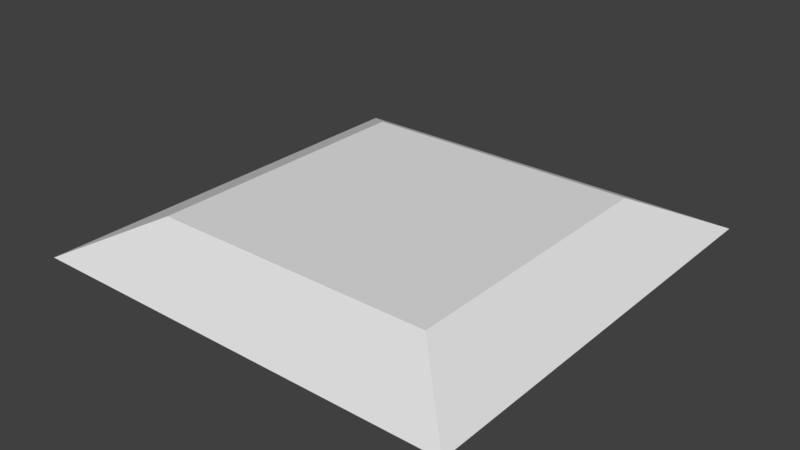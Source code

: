 # Source: landing_pad.blend  (saved by Blender 2.77.0; exported with 4.5.12 LTS)
import bpy
from mathutils import Matrix  # noqa: F401  (used for matrix-valued properties, if any)

bpy.ops.wm.read_factory_settings(use_empty=True)
scene = bpy.context.scene
scene.name = 'Scene'

# ---- collections
col_collection_1 = bpy.data.collections.new('Collection 1'); scene.collection.children.link(col_collection_1)

# ---- world
world_world = bpy.data.worlds.new('World'); scene.world = world_world
world_world.color = (0.05088, 0.05088, 0.05088)
world_world.use_sun_shadow = False
world_world.sun_shadow_jitter_overblur = 0.0
world_world.cycles.sampling_method = 'MANUAL'

# ---- meshes
me_cube_001 = bpy.data.meshes.new('Cube.001')
me_cube_001.from_pydata([(-6.0, -6.0, 0.0), (-4.0, -4.0, 1.0), (-6.0, 6.0, 0.0), (-4.0, 4.0, 1.0), (6.0, -6.0, 0.0), (4.0, -4.0, 1.0), (6.0, 6.0, 0.0), (4.0, 4.0, 1.0)], [], [(1, 3, 2, 0), (3, 7, 6, 2), (7, 5, 4, 6), (5, 1, 0, 4), (0, 2, 6, 4), (5, 7, 3, 1)])
me_cube_001.use_remesh_preserve_volume = False
me_cube_001.use_remesh_preserve_attributes = False
me_cube_001.use_mirror_vertex_groups = False
me_cube_001.update()

# ---- objects
ob_cube = bpy.data.objects.new('Cube', me_cube_001)

# ---- transforms, parenting, visibility, modifiers, constraints
ob_cube.location = (0.5, 0.5, 0.0)
ob_cube.lineart.crease_threshold = 0.0

# ---- collection membership
col_collection_1.objects.link(ob_cube)

# ---- scene / render settings (as saved in the file)
scene.frame_start = 1; scene.frame_end = 250; scene.frame_set(1)
scene.render.engine = 'BLENDER_EEVEE_NEXT'
scene.render.resolution_percentage = 50
scene.render.dither_intensity = 0.0
scene.cycles.use_denoising = False
scene.cycles.samples = 128
scene.cycles.sampling_pattern = 'TABULATED_SOBOL'
scene.cycles.light_sampling_threshold = 0.0
scene.cycles.use_adaptive_sampling = False
scene.cycles.use_light_tree = False
scene.cycles.blur_glossy = 0.0
scene.cycles.sample_clamp_indirect = 0.0
scene.view_settings.view_transform = 'Standard'
bpy.context.view_layer.update()

# ---- added for rendering (the .blend has no active camera and no usable light): camera, sun
cam_auto = bpy.data.cameras.new('AutoCamera')
cam_auto.lens = 50.0
cam_auto.sensor_width = 36.0
cam_auto.clip_end = 1000.0
ob_auto_camera = bpy.data.objects.new('AutoCamera', cam_auto)
scene.collection.objects.link(ob_auto_camera)
ob_auto_camera.location = (16.2288, -18.3746, 13.0831)
ob_auto_camera.rotation_euler = (1.09748, -7.21219e-08, 0.694738)
scene.camera = ob_auto_camera
light_auto_sun = bpy.data.lights.new('AutoSun', 'SUN')
light_auto_sun.energy = 3.0
light_auto_sun.angle = 0.0523599
ob_auto_sun = bpy.data.objects.new('AutoSun', light_auto_sun)
scene.collection.objects.link(ob_auto_sun)
ob_auto_sun.rotation_euler = (0.872665, 0.174533, 0.523599)
bpy.context.view_layer.update()
